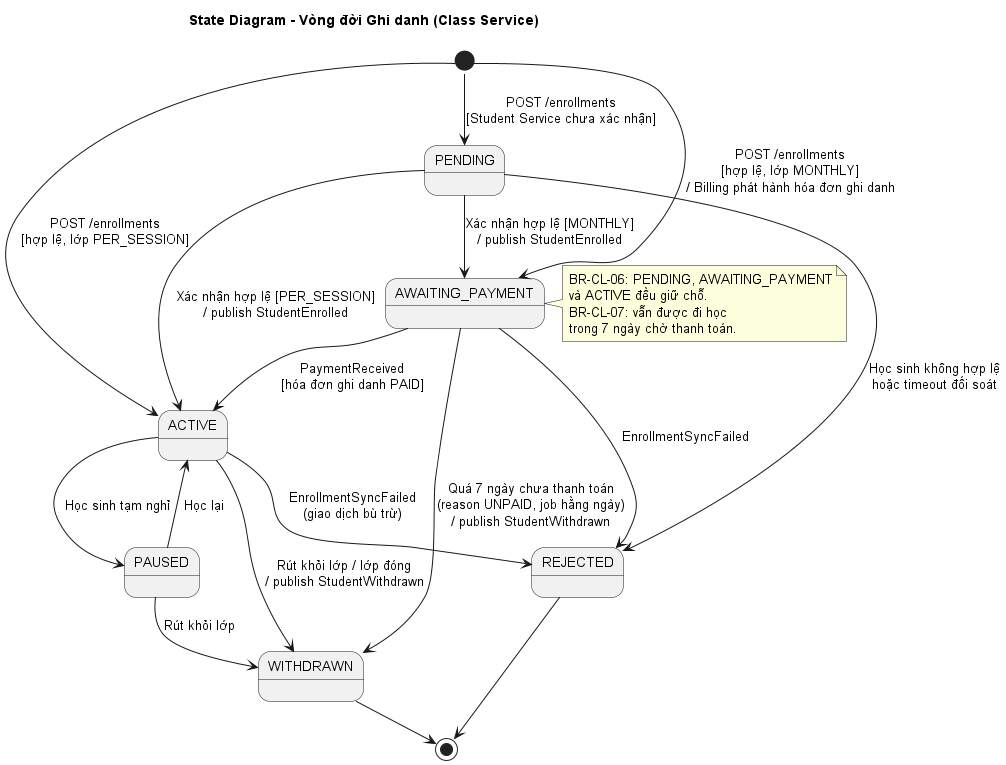

The diagram above was rendered by PlantUML. Its source (embedded in the PNG):
@startuml 09-state-enrollment
' Bỏ dòng pragma nếu máy đã cài Graphviz
!pragma layout smetana
title State Diagram - Vòng đời Ghi danh (Class Service)

[*] --> PENDING : POST /enrollments\n[Student Service chưa xác nhận]
[*] --> ACTIVE : POST /enrollments\n[hợp lệ, lớp PER_SESSION]
[*] --> AWAITING_PAYMENT : POST /enrollments\n[hợp lệ, lớp MONTHLY]\n/ Billing phát hành hóa đơn ghi danh

PENDING --> ACTIVE : Xác nhận hợp lệ [PER_SESSION]\n/ publish StudentEnrolled
PENDING --> AWAITING_PAYMENT : Xác nhận hợp lệ [MONTHLY]\n/ publish StudentEnrolled
PENDING --> REJECTED : Học sinh không hợp lệ\nhoặc timeout đối soát

AWAITING_PAYMENT --> ACTIVE : PaymentReceived\n[hóa đơn ghi danh PAID]
AWAITING_PAYMENT --> WITHDRAWN : Quá 7 ngày chưa thanh toán\n(reason UNPAID, job hằng ngày)\n/ publish StudentWithdrawn
AWAITING_PAYMENT --> REJECTED : EnrollmentSyncFailed

ACTIVE --> PAUSED : Học sinh tạm nghỉ
PAUSED --> ACTIVE : Học lại
ACTIVE --> REJECTED : EnrollmentSyncFailed\n(giao dịch bù trừ)
ACTIVE --> WITHDRAWN : Rút khỏi lớp / lớp đóng\n/ publish StudentWithdrawn
PAUSED --> WITHDRAWN : Rút khỏi lớp

REJECTED --> [*]
WITHDRAWN --> [*]

note right of AWAITING_PAYMENT
  BR-CL-06: PENDING, AWAITING_PAYMENT
  và ACTIVE đều giữ chỗ.
  BR-CL-07: vẫn được đi học
  trong 7 ngày chờ thanh toán.
end note
@enduml